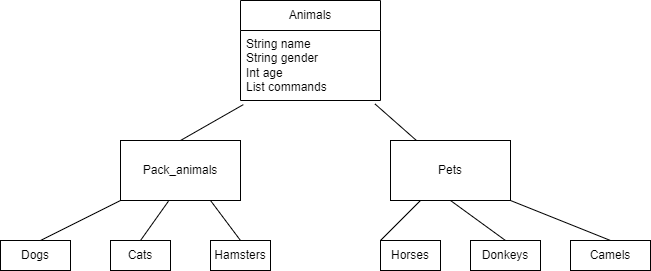

The diagram above was exported from draw.io. Its source (the exported page's mxGraphModel, read from the mxfile embedded in the PNG):
<mxGraphModel dx="983" dy="425" grid="1" gridSize="10" guides="1" tooltips="1" connect="1" arrows="1" fold="1" page="1" pageScale="1" pageWidth="827" pageHeight="1169" math="0" shadow="0">
  <root>
    <mxCell id="WIyWlLk6GJQsqaUBKTNV-0" />
    <mxCell id="WIyWlLk6GJQsqaUBKTNV-1" parent="WIyWlLk6GJQsqaUBKTNV-0" />
    <mxCell id="icv34Lvfa9Wl3RGAd4wC-0" value="Animals" style="swimlane;fontStyle=0;childLayout=stackLayout;horizontal=1;startSize=30;horizontalStack=0;resizeParent=1;resizeParentMax=0;resizeLast=0;collapsible=1;marginBottom=0;whiteSpace=wrap;html=1;" vertex="1" parent="WIyWlLk6GJQsqaUBKTNV-1">
      <mxGeometry x="280" y="260" width="140" height="100" as="geometry" />
    </mxCell>
    <mxCell id="icv34Lvfa9Wl3RGAd4wC-3" value="String name&lt;br&gt;String gender&lt;br&gt;Int age&lt;br&gt;List commands" style="text;strokeColor=none;fillColor=none;align=left;verticalAlign=middle;spacingLeft=4;spacingRight=4;overflow=hidden;points=[[0,0.5],[1,0.5]];portConstraint=eastwest;rotatable=0;whiteSpace=wrap;html=1;" vertex="1" parent="icv34Lvfa9Wl3RGAd4wC-0">
      <mxGeometry y="30" width="140" height="70" as="geometry" />
    </mxCell>
    <mxCell id="icv34Lvfa9Wl3RGAd4wC-4" value="Pack_animals" style="rounded=0;whiteSpace=wrap;html=1;" vertex="1" parent="WIyWlLk6GJQsqaUBKTNV-1">
      <mxGeometry x="160" y="400" width="120" height="60" as="geometry" />
    </mxCell>
    <mxCell id="icv34Lvfa9Wl3RGAd4wC-5" value="Pets" style="rounded=0;whiteSpace=wrap;html=1;" vertex="1" parent="WIyWlLk6GJQsqaUBKTNV-1">
      <mxGeometry x="430" y="400" width="120" height="60" as="geometry" />
    </mxCell>
    <mxCell id="icv34Lvfa9Wl3RGAd4wC-6" value="Dogs" style="rounded=0;whiteSpace=wrap;html=1;" vertex="1" parent="WIyWlLk6GJQsqaUBKTNV-1">
      <mxGeometry x="40" y="500" width="70" height="30" as="geometry" />
    </mxCell>
    <mxCell id="icv34Lvfa9Wl3RGAd4wC-7" value="Cats" style="rounded=0;whiteSpace=wrap;html=1;" vertex="1" parent="WIyWlLk6GJQsqaUBKTNV-1">
      <mxGeometry x="150" y="500" width="60" height="30" as="geometry" />
    </mxCell>
    <mxCell id="icv34Lvfa9Wl3RGAd4wC-8" value="Hamsters" style="rounded=0;whiteSpace=wrap;html=1;" vertex="1" parent="WIyWlLk6GJQsqaUBKTNV-1">
      <mxGeometry x="250" y="500" width="60" height="30" as="geometry" />
    </mxCell>
    <mxCell id="icv34Lvfa9Wl3RGAd4wC-9" value="Horses" style="rounded=0;whiteSpace=wrap;html=1;" vertex="1" parent="WIyWlLk6GJQsqaUBKTNV-1">
      <mxGeometry x="420" y="500" width="60" height="30" as="geometry" />
    </mxCell>
    <mxCell id="icv34Lvfa9Wl3RGAd4wC-10" value="Donkeys" style="rounded=0;whiteSpace=wrap;html=1;" vertex="1" parent="WIyWlLk6GJQsqaUBKTNV-1">
      <mxGeometry x="510" y="500" width="70" height="30" as="geometry" />
    </mxCell>
    <mxCell id="icv34Lvfa9Wl3RGAd4wC-11" value="Camels" style="rounded=0;whiteSpace=wrap;html=1;" vertex="1" parent="WIyWlLk6GJQsqaUBKTNV-1">
      <mxGeometry x="610" y="500" width="80" height="30" as="geometry" />
    </mxCell>
    <mxCell id="icv34Lvfa9Wl3RGAd4wC-12" value="" style="endArrow=none;html=1;rounded=0;exitX=0.5;exitY=0;exitDx=0;exitDy=0;entryX=0.02;entryY=1.059;entryDx=0;entryDy=0;entryPerimeter=0;" edge="1" parent="WIyWlLk6GJQsqaUBKTNV-1" source="icv34Lvfa9Wl3RGAd4wC-4" target="icv34Lvfa9Wl3RGAd4wC-3">
      <mxGeometry width="50" height="50" relative="1" as="geometry">
        <mxPoint x="390" y="420" as="sourcePoint" />
        <mxPoint x="360" y="370" as="targetPoint" />
        <Array as="points" />
      </mxGeometry>
    </mxCell>
    <mxCell id="icv34Lvfa9Wl3RGAd4wC-13" value="" style="endArrow=none;html=1;rounded=0;entryX=0.961;entryY=1.05;entryDx=0;entryDy=0;entryPerimeter=0;" edge="1" parent="WIyWlLk6GJQsqaUBKTNV-1" source="icv34Lvfa9Wl3RGAd4wC-5" target="icv34Lvfa9Wl3RGAd4wC-3">
      <mxGeometry width="50" height="50" relative="1" as="geometry">
        <mxPoint x="390" y="420" as="sourcePoint" />
        <mxPoint x="440" y="370" as="targetPoint" />
      </mxGeometry>
    </mxCell>
    <mxCell id="icv34Lvfa9Wl3RGAd4wC-14" value="" style="endArrow=none;html=1;rounded=0;entryX=0.75;entryY=1;entryDx=0;entryDy=0;exitX=0.5;exitY=0;exitDx=0;exitDy=0;" edge="1" parent="WIyWlLk6GJQsqaUBKTNV-1" source="icv34Lvfa9Wl3RGAd4wC-8" target="icv34Lvfa9Wl3RGAd4wC-4">
      <mxGeometry width="50" height="50" relative="1" as="geometry">
        <mxPoint x="466" y="410" as="sourcePoint" />
        <mxPoint x="425" y="374" as="targetPoint" />
      </mxGeometry>
    </mxCell>
    <mxCell id="icv34Lvfa9Wl3RGAd4wC-15" value="" style="endArrow=none;html=1;rounded=0;entryX=0;entryY=1;entryDx=0;entryDy=0;" edge="1" parent="WIyWlLk6GJQsqaUBKTNV-1" target="icv34Lvfa9Wl3RGAd4wC-4">
      <mxGeometry width="50" height="50" relative="1" as="geometry">
        <mxPoint x="80" y="500" as="sourcePoint" />
        <mxPoint x="130" y="450" as="targetPoint" />
      </mxGeometry>
    </mxCell>
    <mxCell id="icv34Lvfa9Wl3RGAd4wC-16" value="" style="endArrow=none;html=1;rounded=0;entryX=0.399;entryY=1.013;entryDx=0;entryDy=0;entryPerimeter=0;exitX=0.5;exitY=0;exitDx=0;exitDy=0;" edge="1" parent="WIyWlLk6GJQsqaUBKTNV-1" source="icv34Lvfa9Wl3RGAd4wC-7" target="icv34Lvfa9Wl3RGAd4wC-4">
      <mxGeometry width="50" height="50" relative="1" as="geometry">
        <mxPoint x="160" y="500" as="sourcePoint" />
        <mxPoint x="210" y="450" as="targetPoint" />
      </mxGeometry>
    </mxCell>
    <mxCell id="icv34Lvfa9Wl3RGAd4wC-17" value="" style="endArrow=none;html=1;rounded=0;entryX=0.25;entryY=1;entryDx=0;entryDy=0;exitX=0.25;exitY=0;exitDx=0;exitDy=0;" edge="1" parent="WIyWlLk6GJQsqaUBKTNV-1" source="icv34Lvfa9Wl3RGAd4wC-9" target="icv34Lvfa9Wl3RGAd4wC-5">
      <mxGeometry width="50" height="50" relative="1" as="geometry">
        <mxPoint x="390" y="420" as="sourcePoint" />
        <mxPoint x="440" y="370" as="targetPoint" />
        <Array as="points">
          <mxPoint x="420" y="500" />
        </Array>
      </mxGeometry>
    </mxCell>
    <mxCell id="icv34Lvfa9Wl3RGAd4wC-18" value="" style="endArrow=none;html=1;rounded=0;exitX=0.5;exitY=0;exitDx=0;exitDy=0;entryX=0.5;entryY=1;entryDx=0;entryDy=0;" edge="1" parent="WIyWlLk6GJQsqaUBKTNV-1" source="icv34Lvfa9Wl3RGAd4wC-10" target="icv34Lvfa9Wl3RGAd4wC-5">
      <mxGeometry width="50" height="50" relative="1" as="geometry">
        <mxPoint x="500" y="510" as="sourcePoint" />
        <mxPoint x="500" y="470" as="targetPoint" />
      </mxGeometry>
    </mxCell>
    <mxCell id="icv34Lvfa9Wl3RGAd4wC-19" value="" style="endArrow=none;html=1;rounded=0;exitX=1;exitY=1;exitDx=0;exitDy=0;entryX=0.5;entryY=0;entryDx=0;entryDy=0;" edge="1" parent="WIyWlLk6GJQsqaUBKTNV-1" source="icv34Lvfa9Wl3RGAd4wC-5" target="icv34Lvfa9Wl3RGAd4wC-11">
      <mxGeometry width="50" height="50" relative="1" as="geometry">
        <mxPoint x="610" y="470" as="sourcePoint" />
        <mxPoint x="660" y="420" as="targetPoint" />
      </mxGeometry>
    </mxCell>
  </root>
</mxGraphModel>